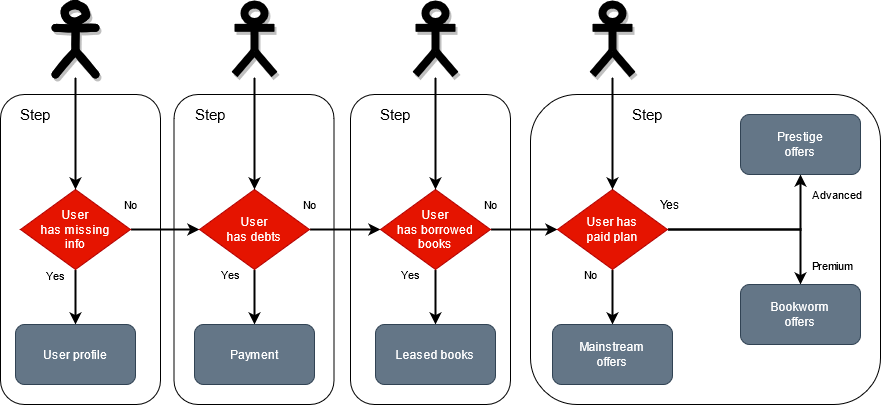

The diagram above was exported from draw.io. Its source (the exported page's mxGraphModel, read from the mxfile embedded in the PNG):
<mxGraphModel dx="1422" dy="752" grid="1" gridSize="10" guides="1" tooltips="1" connect="1" arrows="1" fold="1" page="1" pageScale="1" pageWidth="827" pageHeight="1169" math="0" shadow="0">
  <root>
    <mxCell id="0" />
    <mxCell id="1" parent="0" />
    <mxCell id="gcWaj5feAOTKfEo9NDXO-30" value="" style="rounded=1;whiteSpace=wrap;html=1;fontSize=11;align=left;gradientColor=#ffffff;" parent="1" vertex="1">
      <mxGeometry x="690" y="110" width="350" height="310" as="geometry" />
    </mxCell>
    <mxCell id="gcWaj5feAOTKfEo9NDXO-29" value="" style="rounded=1;whiteSpace=wrap;html=1;fontSize=11;align=left;" parent="1" vertex="1">
      <mxGeometry x="510" y="110" width="160" height="310" as="geometry" />
    </mxCell>
    <mxCell id="gcWaj5feAOTKfEo9NDXO-28" value="" style="rounded=1;whiteSpace=wrap;html=1;fontSize=11;align=left;" parent="1" vertex="1">
      <mxGeometry x="333.5" y="110" width="160" height="310" as="geometry" />
    </mxCell>
    <mxCell id="gcWaj5feAOTKfEo9NDXO-27" value="" style="rounded=1;whiteSpace=wrap;html=1;fontSize=11;align=left;" parent="1" vertex="1">
      <mxGeometry x="160" y="110" width="160" height="310" as="geometry" />
    </mxCell>
    <mxCell id="gcWaj5feAOTKfEo9NDXO-5" value="Yes" style="edgeStyle=orthogonalEdgeStyle;rounded=0;orthogonalLoop=1;jettySize=auto;html=1;entryX=0.5;entryY=0;entryDx=0;entryDy=0;exitX=0.5;exitY=1;exitDx=0;exitDy=0;sketch=0;labelBackgroundColor=#ffffff;strokeWidth=2;" parent="1" source="gcWaj5feAOTKfEo9NDXO-1" target="gcWaj5feAOTKfEo9NDXO-4" edge="1">
      <mxGeometry x="-0.7778" y="-20" relative="1" as="geometry">
        <Array as="points">
          <mxPoint x="235" y="330" />
        </Array>
        <mxPoint as="offset" />
      </mxGeometry>
    </mxCell>
    <mxCell id="gcWaj5feAOTKfEo9NDXO-7" value="No" style="edgeStyle=orthogonalEdgeStyle;rounded=0;orthogonalLoop=1;jettySize=auto;html=1;strokeWidth=2;" parent="1" source="gcWaj5feAOTKfEo9NDXO-1" target="gcWaj5feAOTKfEo9NDXO-6" edge="1">
      <mxGeometry x="-1" y="25" relative="1" as="geometry">
        <mxPoint as="offset" />
      </mxGeometry>
    </mxCell>
    <mxCell id="gcWaj5feAOTKfEo9NDXO-1" value="&lt;div&gt;User&lt;/div&gt;&lt;div&gt;has missing&lt;br&gt;info&lt;br&gt;&lt;/div&gt;" style="rhombus;whiteSpace=wrap;html=1;fillColor=#e51400;strokeColor=#B20000;fontColor=#ffffff;" parent="1" vertex="1">
      <mxGeometry x="180" y="205" width="110" height="80" as="geometry" />
    </mxCell>
    <mxCell id="gcWaj5feAOTKfEo9NDXO-2" value="" style="shape=umlActor;verticalLabelPosition=bottom;verticalAlign=top;html=1;outlineConnect=0;labelBackgroundColor=#ffffff;labelBorderColor=none;spacingTop=2;strokeWidth=8;perimeterSpacing=3;shadow=1;fillColor=none;sketch=1;" parent="1" vertex="1">
      <mxGeometry x="215" y="20" width="40" height="70" as="geometry" />
    </mxCell>
    <mxCell id="gcWaj5feAOTKfEo9NDXO-3" value="" style="endArrow=classic;html=1;entryX=0.5;entryY=0;entryDx=0;entryDy=0;strokeWidth=2;" parent="1" source="gcWaj5feAOTKfEo9NDXO-2" target="gcWaj5feAOTKfEo9NDXO-1" edge="1">
      <mxGeometry width="50" height="50" relative="1" as="geometry">
        <mxPoint x="110" y="310" as="sourcePoint" />
        <mxPoint x="160" y="260" as="targetPoint" />
      </mxGeometry>
    </mxCell>
    <mxCell id="gcWaj5feAOTKfEo9NDXO-4" value="User profile" style="rounded=1;whiteSpace=wrap;html=1;fillColor=#647687;strokeColor=#314354;fontColor=#ffffff;" parent="1" vertex="1">
      <mxGeometry x="175" y="340" width="120" height="60" as="geometry" />
    </mxCell>
    <mxCell id="gcWaj5feAOTKfEo9NDXO-9" value="Yes" style="edgeStyle=orthogonalEdgeStyle;rounded=0;orthogonalLoop=1;jettySize=auto;html=1;strokeWidth=2;" parent="1" source="gcWaj5feAOTKfEo9NDXO-6" target="gcWaj5feAOTKfEo9NDXO-8" edge="1">
      <mxGeometry x="-0.8182" y="-24" relative="1" as="geometry">
        <mxPoint as="offset" />
      </mxGeometry>
    </mxCell>
    <mxCell id="gcWaj5feAOTKfEo9NDXO-11" value="No" style="edgeStyle=orthogonalEdgeStyle;rounded=0;orthogonalLoop=1;jettySize=auto;html=1;strokeWidth=2;" parent="1" source="gcWaj5feAOTKfEo9NDXO-6" target="gcWaj5feAOTKfEo9NDXO-10" edge="1">
      <mxGeometry x="-1" y="25" relative="1" as="geometry">
        <mxPoint as="offset" />
      </mxGeometry>
    </mxCell>
    <mxCell id="gcWaj5feAOTKfEo9NDXO-6" value="User&lt;br&gt;has debts" style="rhombus;whiteSpace=wrap;html=1;fillColor=#e51400;strokeColor=#B20000;fontColor=#ffffff;" parent="1" vertex="1">
      <mxGeometry x="359" y="205" width="110" height="80" as="geometry" />
    </mxCell>
    <mxCell id="gcWaj5feAOTKfEo9NDXO-8" value="Payment" style="rounded=1;whiteSpace=wrap;html=1;fillColor=#647687;strokeColor=#314354;fontColor=#ffffff;" parent="1" vertex="1">
      <mxGeometry x="354" y="340" width="120" height="60" as="geometry" />
    </mxCell>
    <mxCell id="gcWaj5feAOTKfEo9NDXO-13" value="Yes" style="edgeStyle=orthogonalEdgeStyle;rounded=0;orthogonalLoop=1;jettySize=auto;html=1;strokeWidth=2;" parent="1" source="gcWaj5feAOTKfEo9NDXO-10" target="gcWaj5feAOTKfEo9NDXO-12" edge="1">
      <mxGeometry x="-0.8182" y="-25" relative="1" as="geometry">
        <mxPoint as="offset" />
      </mxGeometry>
    </mxCell>
    <mxCell id="gcWaj5feAOTKfEo9NDXO-15" value="No" style="edgeStyle=orthogonalEdgeStyle;rounded=0;orthogonalLoop=1;jettySize=auto;html=1;strokeWidth=2;" parent="1" source="gcWaj5feAOTKfEo9NDXO-10" target="gcWaj5feAOTKfEo9NDXO-14" edge="1">
      <mxGeometry x="-1" y="25" relative="1" as="geometry">
        <mxPoint as="offset" />
      </mxGeometry>
    </mxCell>
    <mxCell id="gcWaj5feAOTKfEo9NDXO-10" value="&lt;div&gt;User&lt;br&gt;has borrowed books&lt;br&gt;&lt;/div&gt;" style="rhombus;whiteSpace=wrap;html=1;fillColor=#e51400;strokeColor=#B20000;fontColor=#ffffff;" parent="1" vertex="1">
      <mxGeometry x="540" y="205" width="110" height="80" as="geometry" />
    </mxCell>
    <mxCell id="gcWaj5feAOTKfEo9NDXO-12" value="Leased books&lt;br&gt; " style="rounded=1;whiteSpace=wrap;html=1;fillColor=#647687;strokeColor=#314354;fontColor=#ffffff;" parent="1" vertex="1">
      <mxGeometry x="535" y="340" width="120" height="60" as="geometry" />
    </mxCell>
    <mxCell id="gcWaj5feAOTKfEo9NDXO-18" value="No" style="edgeStyle=orthogonalEdgeStyle;rounded=0;orthogonalLoop=1;jettySize=auto;html=1;strokeWidth=2;" parent="1" source="gcWaj5feAOTKfEo9NDXO-14" target="gcWaj5feAOTKfEo9NDXO-17" edge="1">
      <mxGeometry x="-0.8182" y="-22" relative="1" as="geometry">
        <mxPoint as="offset" />
      </mxGeometry>
    </mxCell>
    <mxCell id="gcWaj5feAOTKfEo9NDXO-20" value="" style="edgeStyle=orthogonalEdgeStyle;rounded=0;orthogonalLoop=1;jettySize=auto;html=1;entryX=0.5;entryY=1;entryDx=0;entryDy=0;strokeWidth=2;" parent="1" source="gcWaj5feAOTKfEo9NDXO-14" target="gcWaj5feAOTKfEo9NDXO-19" edge="1">
      <mxGeometry x="0.8936" y="40" relative="1" as="geometry">
        <mxPoint x="930" y="210" as="targetPoint" />
        <mxPoint as="offset" />
      </mxGeometry>
    </mxCell>
    <mxCell id="gcWaj5feAOTKfEo9NDXO-22" value="" style="edgeStyle=orthogonalEdgeStyle;rounded=0;orthogonalLoop=1;jettySize=auto;html=1;entryX=0.5;entryY=0;entryDx=0;entryDy=0;shadow=0;strokeWidth=2;" parent="1" source="gcWaj5feAOTKfEo9NDXO-14" target="gcWaj5feAOTKfEo9NDXO-21" edge="1">
      <mxGeometry x="0.8936" y="-30" relative="1" as="geometry">
        <mxPoint as="offset" />
      </mxGeometry>
    </mxCell>
    <mxCell id="gcWaj5feAOTKfEo9NDXO-25" value="Premium" style="edgeLabel;html=1;align=left;verticalAlign=middle;resizable=0;points=[];" parent="gcWaj5feAOTKfEo9NDXO-22" vertex="1" connectable="0">
      <mxGeometry x="0.5532" y="-1" relative="1" as="geometry">
        <mxPoint x="11" y="22" as="offset" />
      </mxGeometry>
    </mxCell>
    <mxCell id="gcWaj5feAOTKfEo9NDXO-14" value="&lt;div&gt;User has&lt;br&gt;paid plan&lt;br&gt;&lt;/div&gt;" style="rhombus;whiteSpace=wrap;html=1;fillColor=#e51400;strokeColor=#B20000;fontColor=#ffffff;" parent="1" vertex="1">
      <mxGeometry x="717" y="205" width="110" height="80" as="geometry" />
    </mxCell>
    <mxCell id="gcWaj5feAOTKfEo9NDXO-17" value="Mainstream&lt;br&gt;offers" style="rounded=1;whiteSpace=wrap;html=1;fillColor=#647687;strokeColor=#314354;fontColor=#ffffff;" parent="1" vertex="1">
      <mxGeometry x="712" y="340" width="120" height="60" as="geometry" />
    </mxCell>
    <mxCell id="gcWaj5feAOTKfEo9NDXO-19" value="&lt;div&gt;Prestige &lt;br&gt;&lt;/div&gt;&lt;div&gt;offers&lt;br&gt;&lt;/div&gt;" style="rounded=1;whiteSpace=wrap;html=1;fillColor=#647687;strokeColor=#314354;fontColor=#ffffff;" parent="1" vertex="1">
      <mxGeometry x="900" y="130" width="120" height="60" as="geometry" />
    </mxCell>
    <mxCell id="gcWaj5feAOTKfEo9NDXO-21" value="&lt;div&gt;Bookworm&lt;br&gt;&lt;/div&gt;&lt;div&gt;offers&lt;br&gt;&lt;/div&gt;" style="rounded=1;whiteSpace=wrap;html=1;fillColor=#647687;strokeColor=#314354;fontColor=#ffffff;" parent="1" vertex="1">
      <mxGeometry x="900" y="300" width="120" height="60" as="geometry" />
    </mxCell>
    <mxCell id="gcWaj5feAOTKfEo9NDXO-23" value="Yes" style="text;html=1;strokeColor=none;fillColor=none;align=center;verticalAlign=middle;whiteSpace=wrap;rounded=0;" parent="1" vertex="1">
      <mxGeometry x="810" y="210" width="40" height="20" as="geometry" />
    </mxCell>
    <mxCell id="gcWaj5feAOTKfEo9NDXO-26" value="Advanced" style="text;html=1;align=left;verticalAlign=middle;resizable=0;points=[];autosize=1;strokeColor=none;fontSize=11;" parent="1" vertex="1">
      <mxGeometry x="970" y="200" width="70" height="20" as="geometry" />
    </mxCell>
    <mxCell id="gcWaj5feAOTKfEo9NDXO-31" value="Step" style="text;html=1;strokeColor=none;fillColor=none;align=center;verticalAlign=middle;whiteSpace=wrap;rounded=0;fontSize=15;" parent="1" vertex="1">
      <mxGeometry x="175" y="120" width="40" height="20" as="geometry" />
    </mxCell>
    <mxCell id="gcWaj5feAOTKfEo9NDXO-32" value="Step" style="text;html=1;strokeColor=none;fillColor=none;align=center;verticalAlign=middle;whiteSpace=wrap;rounded=0;fontSize=15;" parent="1" vertex="1">
      <mxGeometry x="350" y="120" width="40" height="20" as="geometry" />
    </mxCell>
    <mxCell id="gcWaj5feAOTKfEo9NDXO-34" value="Step" style="text;html=1;strokeColor=none;fillColor=none;align=center;verticalAlign=middle;whiteSpace=wrap;rounded=0;fontSize=15;" parent="1" vertex="1">
      <mxGeometry x="535" y="120" width="40" height="20" as="geometry" />
    </mxCell>
    <mxCell id="gcWaj5feAOTKfEo9NDXO-35" value="Step" style="text;html=1;strokeColor=none;fillColor=none;align=center;verticalAlign=middle;whiteSpace=wrap;rounded=0;fontSize=15;" parent="1" vertex="1">
      <mxGeometry x="787" y="120" width="40" height="20" as="geometry" />
    </mxCell>
    <mxCell id="gcWaj5feAOTKfEo9NDXO-50" style="edgeStyle=orthogonalEdgeStyle;rounded=0;sketch=0;orthogonalLoop=1;jettySize=auto;html=1;shadow=0;labelBackgroundColor=#ffffff;fontSize=15;strokeWidth=2;" parent="1" source="gcWaj5feAOTKfEo9NDXO-49" target="gcWaj5feAOTKfEo9NDXO-6" edge="1">
      <mxGeometry relative="1" as="geometry" />
    </mxCell>
    <mxCell id="gcWaj5feAOTKfEo9NDXO-49" value="" style="shape=umlActor;verticalLabelPosition=bottom;verticalAlign=top;html=1;outlineConnect=0;labelBackgroundColor=#ffffff;labelBorderColor=none;spacingTop=2;strokeWidth=8;perimeterSpacing=3;fillColor=none;shadow=1;" parent="1" vertex="1">
      <mxGeometry x="394" y="20" width="40" height="70" as="geometry" />
    </mxCell>
    <mxCell id="gcWaj5feAOTKfEo9NDXO-52" style="edgeStyle=orthogonalEdgeStyle;rounded=0;sketch=0;orthogonalLoop=1;jettySize=auto;html=1;shadow=0;labelBackgroundColor=#ffffff;fontSize=15;strokeWidth=2;" parent="1" source="gcWaj5feAOTKfEo9NDXO-51" target="gcWaj5feAOTKfEo9NDXO-10" edge="1">
      <mxGeometry relative="1" as="geometry" />
    </mxCell>
    <mxCell id="gcWaj5feAOTKfEo9NDXO-51" value="" style="shape=umlActor;verticalLabelPosition=bottom;verticalAlign=top;html=1;outlineConnect=0;labelBackgroundColor=#ffffff;labelBorderColor=none;spacingTop=2;strokeWidth=8;perimeterSpacing=3;fillColor=none;shadow=1;" parent="1" vertex="1">
      <mxGeometry x="575" y="20" width="40" height="70" as="geometry" />
    </mxCell>
    <mxCell id="gcWaj5feAOTKfEo9NDXO-54" style="edgeStyle=orthogonalEdgeStyle;rounded=0;sketch=0;orthogonalLoop=1;jettySize=auto;html=1;shadow=0;labelBackgroundColor=#ffffff;fontSize=15;strokeWidth=2;" parent="1" source="gcWaj5feAOTKfEo9NDXO-53" target="gcWaj5feAOTKfEo9NDXO-14" edge="1">
      <mxGeometry relative="1" as="geometry" />
    </mxCell>
    <mxCell id="gcWaj5feAOTKfEo9NDXO-53" value="" style="shape=umlActor;verticalLabelPosition=bottom;verticalAlign=top;html=1;outlineConnect=0;labelBackgroundColor=#ffffff;labelBorderColor=none;spacingTop=2;strokeWidth=8;perimeterSpacing=3;fillColor=none;shadow=1;" parent="1" vertex="1">
      <mxGeometry x="752" y="20" width="40" height="70" as="geometry" />
    </mxCell>
  </root>
</mxGraphModel>